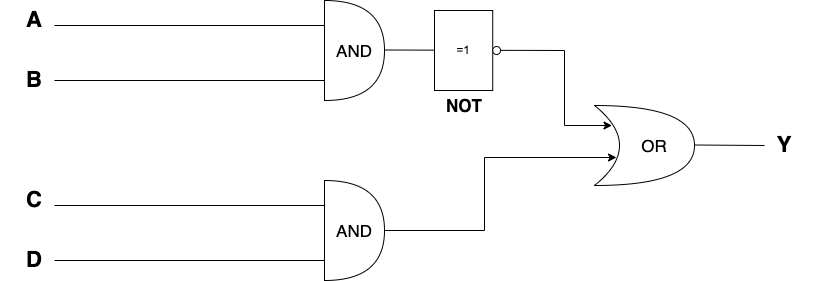

The diagram above was exported from draw.io. Its source (the exported page's mxGraphModel, read from the mxfile embedded in the PNG):
<mxGraphModel dx="1298" dy="782" grid="1" gridSize="10" guides="1" tooltips="1" connect="1" arrows="1" fold="1" page="0" pageScale="1" pageWidth="850" pageHeight="1100" math="0" shadow="0">
  <root>
    <mxCell id="0" />
    <mxCell id="1" parent="0" />
    <mxCell id="LkXFb2gg6vHW0uzxmNiY-9" value="" style="shape=or;whiteSpace=wrap;html=1;" vertex="1" parent="1">
      <mxGeometry x="400" y="180" width="60" height="100" as="geometry" />
    </mxCell>
    <mxCell id="LkXFb2gg6vHW0uzxmNiY-10" value="" style="endArrow=none;html=1;rounded=0;" edge="1" parent="1">
      <mxGeometry width="50" height="50" relative="1" as="geometry">
        <mxPoint x="400" y="260" as="sourcePoint" />
        <mxPoint x="130" y="260" as="targetPoint" />
      </mxGeometry>
    </mxCell>
    <mxCell id="LkXFb2gg6vHW0uzxmNiY-11" value="" style="endArrow=none;html=1;rounded=0;fontSize=22;entryX=0;entryY=0.25;entryDx=0;entryDy=0;entryPerimeter=0;" edge="1" parent="1" target="LkXFb2gg6vHW0uzxmNiY-9">
      <mxGeometry width="50" height="50" relative="1" as="geometry">
        <mxPoint x="130" y="205" as="sourcePoint" />
        <mxPoint x="540" y="440" as="targetPoint" />
      </mxGeometry>
    </mxCell>
    <mxCell id="LkXFb2gg6vHW0uzxmNiY-12" value="&lt;span style=&quot;font-size: 17px;&quot;&gt;AND&lt;br&gt;&lt;/span&gt;" style="text;html=1;strokeColor=none;fillColor=none;align=center;verticalAlign=middle;whiteSpace=wrap;rounded=0;strokeWidth=6;fontSize=22;" vertex="1" parent="1">
      <mxGeometry x="400" y="215" width="60" height="30" as="geometry" />
    </mxCell>
    <mxCell id="LkXFb2gg6vHW0uzxmNiY-13" value="&lt;span style=&quot;font-size: 22px;&quot;&gt;&lt;b&gt;A&lt;/b&gt;&lt;/span&gt;" style="text;html=1;strokeColor=none;fillColor=none;align=center;verticalAlign=middle;whiteSpace=wrap;rounded=0;strokeWidth=9;" vertex="1" parent="1">
      <mxGeometry x="80" y="185" width="60" height="30" as="geometry" />
    </mxCell>
    <mxCell id="LkXFb2gg6vHW0uzxmNiY-14" value="&lt;span style=&quot;font-size: 22px;&quot;&gt;&lt;b&gt;B&lt;/b&gt;&lt;/span&gt;" style="text;html=1;strokeColor=none;fillColor=none;align=center;verticalAlign=middle;whiteSpace=wrap;rounded=0;strokeWidth=9;" vertex="1" parent="1">
      <mxGeometry x="80" y="245" width="60" height="30" as="geometry" />
    </mxCell>
    <mxCell id="LkXFb2gg6vHW0uzxmNiY-16" value="&lt;span style=&quot;font-size: 17px;&quot;&gt;&lt;b&gt;NOT&lt;/b&gt;&lt;br&gt;&lt;/span&gt;" style="text;html=1;strokeColor=none;fillColor=none;align=center;verticalAlign=middle;whiteSpace=wrap;rounded=0;strokeWidth=6;fontSize=22;" vertex="1" parent="1">
      <mxGeometry x="510" y="270" width="60" height="30" as="geometry" />
    </mxCell>
    <mxCell id="LkXFb2gg6vHW0uzxmNiY-25" value="" style="endArrow=none;html=1;rounded=0;" edge="1" parent="1">
      <mxGeometry width="50" height="50" relative="1" as="geometry">
        <mxPoint x="640" y="230" as="sourcePoint" />
        <mxPoint x="460" y="229.5" as="targetPoint" />
      </mxGeometry>
    </mxCell>
    <mxCell id="LkXFb2gg6vHW0uzxmNiY-26" value="" style="verticalLabelPosition=bottom;shadow=0;dashed=0;align=center;html=1;verticalAlign=top;shape=mxgraph.electrical.iec_logic_gates.not_2;" vertex="1" parent="1">
      <mxGeometry x="510" y="190" width="66" height="80" as="geometry" />
    </mxCell>
    <mxCell id="LkXFb2gg6vHW0uzxmNiY-27" value="" style="shape=or;whiteSpace=wrap;html=1;" vertex="1" parent="1">
      <mxGeometry x="400" y="360" width="60" height="100" as="geometry" />
    </mxCell>
    <mxCell id="LkXFb2gg6vHW0uzxmNiY-28" value="" style="endArrow=none;html=1;rounded=0;" edge="1" parent="1">
      <mxGeometry width="50" height="50" relative="1" as="geometry">
        <mxPoint x="400" y="440" as="sourcePoint" />
        <mxPoint x="130" y="440" as="targetPoint" />
      </mxGeometry>
    </mxCell>
    <mxCell id="LkXFb2gg6vHW0uzxmNiY-29" value="" style="endArrow=none;html=1;rounded=0;fontSize=22;entryX=0;entryY=0.25;entryDx=0;entryDy=0;entryPerimeter=0;" edge="1" parent="1" target="LkXFb2gg6vHW0uzxmNiY-27">
      <mxGeometry width="50" height="50" relative="1" as="geometry">
        <mxPoint x="130" y="385" as="sourcePoint" />
        <mxPoint x="540" y="620" as="targetPoint" />
      </mxGeometry>
    </mxCell>
    <mxCell id="LkXFb2gg6vHW0uzxmNiY-30" value="&lt;span style=&quot;font-size: 17px;&quot;&gt;AND&lt;br&gt;&lt;/span&gt;" style="text;html=1;strokeColor=none;fillColor=none;align=center;verticalAlign=middle;whiteSpace=wrap;rounded=0;strokeWidth=6;fontSize=22;" vertex="1" parent="1">
      <mxGeometry x="400" y="395" width="60" height="30" as="geometry" />
    </mxCell>
    <mxCell id="LkXFb2gg6vHW0uzxmNiY-31" value="&lt;span style=&quot;font-size: 22px;&quot;&gt;&lt;b&gt;C&lt;/b&gt;&lt;/span&gt;" style="text;html=1;strokeColor=none;fillColor=none;align=center;verticalAlign=middle;whiteSpace=wrap;rounded=0;strokeWidth=9;" vertex="1" parent="1">
      <mxGeometry x="80" y="365" width="60" height="30" as="geometry" />
    </mxCell>
    <mxCell id="LkXFb2gg6vHW0uzxmNiY-32" value="&lt;span style=&quot;font-size: 22px;&quot;&gt;&lt;b&gt;D&lt;/b&gt;&lt;/span&gt;" style="text;html=1;strokeColor=none;fillColor=none;align=center;verticalAlign=middle;whiteSpace=wrap;rounded=0;strokeWidth=9;" vertex="1" parent="1">
      <mxGeometry x="80" y="425" width="60" height="30" as="geometry" />
    </mxCell>
    <mxCell id="LkXFb2gg6vHW0uzxmNiY-33" value="" style="endArrow=none;html=1;rounded=0;exitX=1;exitY=0.5;exitDx=0;exitDy=0;" edge="1" parent="1" source="LkXFb2gg6vHW0uzxmNiY-30">
      <mxGeometry width="50" height="50" relative="1" as="geometry">
        <mxPoint x="400" y="430" as="sourcePoint" />
        <mxPoint x="560" y="410" as="targetPoint" />
      </mxGeometry>
    </mxCell>
    <mxCell id="LkXFb2gg6vHW0uzxmNiY-34" value="" style="shape=xor;whiteSpace=wrap;html=1;" vertex="1" parent="1">
      <mxGeometry x="670" y="285" width="100" height="80" as="geometry" />
    </mxCell>
    <mxCell id="LkXFb2gg6vHW0uzxmNiY-35" value="&lt;span style=&quot;font-size: 17px;&quot;&gt;OR&lt;br&gt;&lt;/span&gt;" style="text;html=1;strokeColor=none;fillColor=none;align=center;verticalAlign=middle;whiteSpace=wrap;rounded=0;strokeWidth=6;fontSize=22;" vertex="1" parent="1">
      <mxGeometry x="700" y="310" width="60" height="30" as="geometry" />
    </mxCell>
    <mxCell id="LkXFb2gg6vHW0uzxmNiY-37" value="" style="endArrow=classic;html=1;rounded=0;entryX=0.22;entryY=0.65;entryDx=0;entryDy=0;entryPerimeter=0;" edge="1" parent="1" target="LkXFb2gg6vHW0uzxmNiY-34">
      <mxGeometry width="50" height="50" relative="1" as="geometry">
        <mxPoint x="560" y="410" as="sourcePoint" />
        <mxPoint x="626" y="345" as="targetPoint" />
        <Array as="points">
          <mxPoint x="560" y="337" />
        </Array>
      </mxGeometry>
    </mxCell>
    <mxCell id="LkXFb2gg6vHW0uzxmNiY-38" value="" style="endArrow=classic;html=1;rounded=0;entryX=0.175;entryY=0.25;entryDx=0;entryDy=0;entryPerimeter=0;" edge="1" parent="1" target="LkXFb2gg6vHW0uzxmNiY-34">
      <mxGeometry width="50" height="50" relative="1" as="geometry">
        <mxPoint x="640" y="230" as="sourcePoint" />
        <mxPoint x="700" y="215" as="targetPoint" />
        <Array as="points">
          <mxPoint x="640" y="305" />
        </Array>
      </mxGeometry>
    </mxCell>
    <mxCell id="LkXFb2gg6vHW0uzxmNiY-39" value="" style="endArrow=none;html=1;rounded=0;fontSize=22;" edge="1" parent="1">
      <mxGeometry width="50" height="50" relative="1" as="geometry">
        <mxPoint x="770" y="324.5" as="sourcePoint" />
        <mxPoint x="840" y="325" as="targetPoint" />
      </mxGeometry>
    </mxCell>
    <mxCell id="LkXFb2gg6vHW0uzxmNiY-40" value="&lt;span style=&quot;font-size: 22px;&quot;&gt;&lt;b&gt;Y&lt;br&gt;&lt;/b&gt;&lt;/span&gt;" style="text;html=1;strokeColor=none;fillColor=none;align=center;verticalAlign=middle;whiteSpace=wrap;rounded=0;strokeWidth=9;" vertex="1" parent="1">
      <mxGeometry x="830" y="310" width="60" height="30" as="geometry" />
    </mxCell>
  </root>
</mxGraphModel>